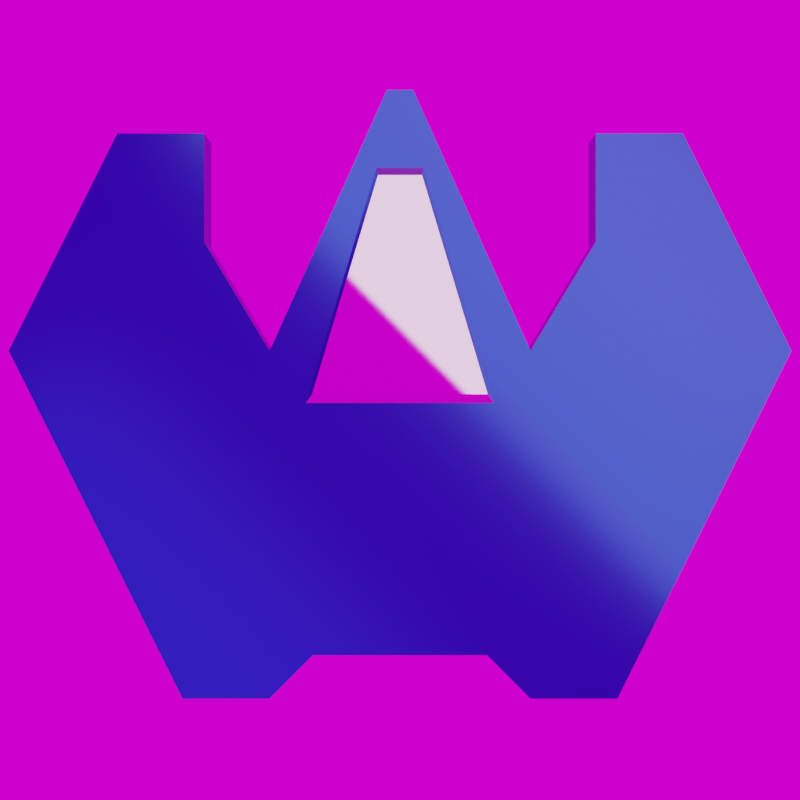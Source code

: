 # Source: icon.blend  (saved by Blender 2.93.20; exported with 4.5.12 LTS)
import bpy
from mathutils import Matrix  # noqa: F401  (used for matrix-valued properties, if any)

bpy.ops.wm.read_factory_settings(use_empty=True)
scene = bpy.context.scene
scene.name = 'Scene'

# ---- collections
col_collection = bpy.data.collections.new('Collection'); scene.collection.children.link(col_collection)

# ---- images (referenced by path relative to the original .blend; pixels are not part of the script)
import os
ASSET_DIR = os.environ.get("B2B_ASSET_DIR", "")  # directory of the original .blend (textures are referenced by path, not embedded)
HERE = os.path.dirname(os.path.abspath(__file__))  # packed textures are extracted next to this script under _unpacked/

def load_image(name, relpath, width, height, colorspace="sRGB"):
    """Load a texture the original file referenced (path relative to the .blend, or extracted next to this script)."""
    p = next((c for c in (os.path.join(HERE, relpath), os.path.join(ASSET_DIR, relpath)) if relpath and os.path.exists(c)), "")
    if p:
        img = bpy.data.images.load(p, check_existing=True)
        img.name = name
    else:  # same state as the original file: an image datablock whose file is absent (Cycles renders it pink)
        img = bpy.data.images.new(name, width, height)
        img.source = "FILE"
        img.filepath = "//" + (relpath or name)
    img.colorspace_settings.name = colorspace
    return img
img_venice_sunset_4k_exr = load_image('venice_sunset_4k.exr', 'venice_sunset_4k.exr', 1024, 1024, 'Linear Rec.709')

# ---- materials (node trees are filled in below, after node groups)
mat_material_001 = bpy.data.materials.new('Material.001')
mat_material = bpy.data.materials.new('Material')
mat_material.alpha_threshold = 0.0
mat_material.line_color = (0.0, 0.0, 0.0, 1.0)

# ---- material node trees
mat_material_001.use_nodes = True; mat_material_001.node_tree.nodes.clear()
_N = mat_material_001.node_tree.nodes; _L = mat_material_001.node_tree.links
n0 = _N.new('ShaderNodeOutputMaterial'); n0.name = 'Material Output'; n0.location = (300, 300)
n1 = _N.new('ShaderNodeBsdfGlass'); n1.name = 'Glass BSDF'; n1.location = (10, 300)
n1.distribution = 'BECKMANN'
n1.inputs[1].default_value = 0.1
n1.inputs[2].default_value = 0.05
_L.new(n1.outputs[0], n0.inputs[0])
n0.is_active_output = True
mat_material.use_nodes = True; mat_material.node_tree.nodes.clear()
_N = mat_material.node_tree.nodes; _L = mat_material.node_tree.links
n0 = _N.new('ShaderNodeOutputMaterial'); n0.name = 'Material Output'; n0.location = (300, 300)
n1 = _N.new('ShaderNodeBsdfPrincipled'); n1.name = 'Principled BSDF'; n1.location = (10, 300)
n1.distribution = 'GGX'
n1.subsurface_method = 'BURLEY'
n1.inputs[0].default_value = (0.03155, 0.08189, 0.42, 1.0)
n1.inputs[1].default_value = 1.0
n1.inputs[2].default_value = 0.3
n1.inputs[3].default_value = 1.45
n1.inputs[27].default_value = (0.0, 0.0, 0.0, 1.0)
n1.inputs[28].default_value = 1.0
_L.new(n1.outputs[0], n0.inputs[0])
n0.is_active_output = True

# ---- world
world_world = bpy.data.worlds.new('World'); scene.world = world_world
world_world.use_nodes = True; world_world.node_tree.nodes.clear()
_N = world_world.node_tree.nodes; _L = world_world.node_tree.links
n0 = _N.new('ShaderNodeOutputWorld'); n0.name = 'World Output'; n0.location = (300, 300)
n1 = _N.new('ShaderNodeTexEnvironment'); n1.name = 'Environment Texture'; n1.location = (-95, 282)
n1.image = img_venice_sunset_4k_exr
_L.new(n1.outputs[0], n0.inputs[0])
n0.is_active_output = True
world_world.color = (0.05088, 0.05088, 0.05088)
world_world.use_sun_shadow = False
world_world.sun_shadow_jitter_overblur = 0.0

# ---- cameras
cam_camera = bpy.data.cameras.new('Camera')

# ---- lights
light_area = bpy.data.lights.new('Area', 'AREA')
light_area.transmission_factor = 0.0
light_area.energy = 7.854
light_area.shadow_soft_size = 1.0
light_area.shadow_maximum_resolution = 0.006
light_area.use_absolute_resolution = True
light_area.size = 1.0
light_area.size_y = 1.0
light_spot = bpy.data.lights.new('Spot', 'AREA')
light_spot.color = (0.0, 0.2489, 1.0)
light_spot.transmission_factor = 0.0
light_spot.energy = 7.854
light_spot.shadow_soft_size = 2.0
light_spot.shadow_maximum_resolution = 0.006
light_spot.use_absolute_resolution = True
light_spot.size = 2.0
light_spot_001 = bpy.data.lights.new('Spot.001', 'AREA')
light_spot_001.color = (1.0, 0.104, 0.0)
light_spot_001.transmission_factor = 0.0
light_spot_001.energy = 7.854
light_spot_001.shadow_soft_size = 2.0
light_spot_001.shadow_maximum_resolution = 0.006
light_spot_001.use_absolute_resolution = True
light_spot_001.size = 2.0

# ---- meshes
me_plane_003 = bpy.data.meshes.new('Plane.003')
me_plane_003.from_pydata([(-0.2, 0.01312, 0.06624), (0.2, 0.01312, 0.06624), (-0.05003, 0.5131, 0.06624), (0.04997, 0.5131, 0.06624), (-0.24, -0.03688, 0.01624), (0.24, -0.03688, 0.01624), (-0.06003, 0.5631, 0.01624), (0.05997, 0.5631, 0.01624), (0.9, 0.1131, -0.05376), (0.65, 0.6131, -0.05376), (0.5, -0.6869, -0.05376), (0.2, -0.5869, -0.05376), (0.3, -0.6869, -0.05376), (0.3, 0.1131, -0.05376), (0.45, 0.6131, -0.05376), (0.45, 0.3631, -0.05376), (-0.9, 0.1131, -0.05376), (-0.65, 0.6131, -0.05376), (-0.5, -0.6869, -0.05376), (-0.2, -0.5869, -0.05376), (-0.3, -0.6869, -0.05376), (-0.3, 0.1131, -0.05376), (-0.45, 0.6131, -0.05376), (-0.45, 0.3631, -0.05376), (0.9, 0.1131, 0.04624), (0.65, 0.6131, 0.04624), (0.5, -0.6869, 0.04624), (0.2, -0.5869, 0.04624), (0.3, -0.6869, 0.04624), (0.3, 0.1131, 0.04624), (0.45, 0.6131, 0.04624), (0.45, 0.3631, 0.04624), (-0.9, 0.1131, 0.04624), (-0.65, 0.6131, 0.04624), (-0.5, -0.6869, 0.04624), (-0.2, -0.5869, 0.04624), (-0.3, -0.6869, 0.04624), (-0.3, 0.1131, 0.04624), (-0.45, 0.6131, 0.04624), (-0.45, 0.3631, 0.04624), (-0.04003, 0.7231, -0.05376), (0.03997, 0.7231, -0.05376), (0.02997, 0.7131, 0.04624), (-0.03003, 0.7131, 0.04624)], [], [(1, 0, 2, 3), (5, 4, 6, 7), (3, 2, 6, 7), (2, 0, 4, 6), (0, 1, 5, 4), (1, 3, 7, 5), (41, 42, 29, 13), (14, 30, 25, 9), (15, 31, 30, 14), (15, 13, 29, 31), (43, 42, 29, 31, 30, 25, 24, 26, 28, 27, 35, 36, 34, 32, 33, 38, 39, 37), (40, 41, 13, 15, 14, 9, 8, 10, 12, 11, 19, 20, 18, 16, 17, 22, 23, 21), (23, 39, 37, 21), (23, 22, 38, 39), (22, 17, 33, 38), (17, 16, 32, 33), (18, 34, 32, 16), (20, 36, 34, 18), (20, 19, 35, 36), (19, 11, 27, 35), (12, 28, 27, 11), (12, 10, 26, 28), (10, 8, 24, 26), (9, 25, 24, 8), (40, 43, 42, 41), (21, 37, 43, 40)])
me_plane_003.polygons.foreach_set('use_smooth', [True] * 26)
me_plane_003.polygons.foreach_set('material_index', [0, 0, 0, 0, 0, 0, 1, 1, 1, 1, 1, 1, 1, 1, 1, 1, 1, 1, 1, 1, 1, 1, 1, 1, 1, 1])
_uv = me_plane_003.uv_layers.new(name='UVMap')
_uv.uv.foreach_set('vector', [0.0, 0.0, 0.0, 0.0, 0.0, 0.0, 0.0, 0.0, 0.0, 0.0, 0.0, 0.0, 0.0, 0.0, 0.0, 0.0, 0.0, 0.0, 0.0, 0.0, 0.0, 0.0, 0.0, 0.0, 0.0, 0.0, 0.0, 0.0, 0.0, 0.0, 0.0, 0.0, 0.0, 0.0, 0.0, 0.0, 0.0, 0.0, 0.0, 0.0, 0.0, 0.0, 0.0, 0.0, 0.0, 0.0, 0.0, 0.0, 0.0, 0.0, 0.0, 0.0, 0.0, 0.0, 0.0, 0.0, 0.0, 0.0, 0.0, 0.0, 0.0, 0.0, 0.0, 0.0, 0.0, 0.0, 0.0, 0.0, 0.0, 0.0, 0.0, 0.0, 0.0, 0.0, 0.0, 0.0, 0.0, 0.0, 0.0, 0.0, 0.0, 0.0, 0.0, 0.0, 0.0, 0.0, 0.0, 0.0, 0.0, 0.0, 0.0, 0.0, 0.0, 0.0, 0.0, 0.0, 0.0, 0.0, 0.0, 0.0, 0.0, 0.0, 0.0, 0.0, 0.0, 0.0, 0.0, 0.0, 0.0, 0.0, 0.0, 0.0, 0.0, 0.0, 0.0, 0.0, 0.0, 0.0, 0.0, 0.0, 0.0, 0.0, 0.0, 0.0, 0.0, 0.0, 0.0, 0.0, 0.0, 0.0, 0.0, 0.0, 0.0, 0.0, 0.0, 0.0, 0.0, 0.0, 0.0, 0.0, 0.0, 0.0, 0.0, 0.0, 0.0, 0.0, 0.0, 0.0, 0.0, 0.0, 0.0, 0.0, 0.0, 0.0, 0.0, 0.0, 0.0, 0.0, 0.0, 0.0, 0.0, 0.0, 0.0, 0.0, 0.0, 0.0, 0.0, 0.0, 0.0, 0.0, 0.0, 0.0, 0.0, 0.0, 0.0, 0.0, 0.0, 0.0, 0.0, 0.0, 0.0, 0.0, 0.0, 0.0, 0.0, 0.0, 0.0, 0.0, 0.0, 0.0, 0.0, 0.0, 0.0, 0.0, 0.0, 0.0, 0.0, 0.0, 0.0, 0.0, 0.0, 0.0, 0.0, 0.0, 0.0, 0.0, 0.0, 0.0, 0.0, 0.0, 0.0, 0.0, 0.0, 0.0, 0.0, 0.0, 0.0, 0.0, 0.0, 0.0, 0.0, 0.0, 0.0, 0.0, 0.0, 0.0, 0.0, 0.0, 0.0, 0.0, 0.0, 0.0, 0.0, 0.0, 0.0, 0.0, 0.0, 0.0, 0.0, 0.0, 0.0, 0.0, 0.0, 0.0, 0.0, 0.0, 0.0, 0.0, 0.0, 0.0, 0.0, 0.0, 0.0, 0.0, 0.0, 0.0, 0.0, 0.0, 0.0, 0.0, 0.0, 0.0, 0.0, 0.0])
me_plane_003.materials.append(mat_material_001)
me_plane_003.materials.append(mat_material)
me_plane_003.use_remesh_fix_poles = True
me_plane_003.use_remesh_preserve_attributes = False
me_plane_003.use_mirror_vertex_groups = False
me_plane_003.update()

# ---- objects
ob_player = bpy.data.objects.new('player', me_plane_003)
ob_camera = bpy.data.objects.new('Camera', cam_camera)
ob_area = bpy.data.objects.new('Area', light_area)
ob_light_blue = bpy.data.objects.new('light_blue', light_spot)
ob_light_orange = bpy.data.objects.new('light_orange', light_spot_001)

# ---- transforms, parenting, visibility, modifiers, constraints
ob_player.location = (0.0, 0.0, 0.0)
ob_player.lineart.crease_threshold = 0.0
_m = ob_player.modifiers.new('EdgeSplit', 'EDGE_SPLIT')
ob_camera.location = (0.0, 0.0, 2.6)
ob_area.location = (0.45, 0.45, 0.5)
ob_area.rotation_euler = (0.0, 0.0, -0.7854)
ob_area.scale = (2.0, 1.0, 1.0)
ob_light_blue.location = (-1.0, -1.0, 1.0)
ob_light_blue.rotation_euler = (0.7854, 0.0, -0.7854)
ob_light_orange.location = (1.0, 1.0, 1.0)
ob_light_orange.rotation_euler = (-0.7854, 0.0, -0.7854)

# ---- collection membership
col_collection.objects.link(ob_player)
col_collection.objects.link(ob_camera)
col_collection.objects.link(ob_area)
col_collection.objects.link(ob_light_blue)
col_collection.objects.link(ob_light_orange)

# ---- scene / render settings (as saved in the file)
scene.camera = ob_camera
scene.frame_start = 1; scene.frame_end = 250; scene.frame_set(137)
scene.render.engine = 'CYCLES'
scene.render.resolution_x = 128
scene.render.resolution_y = 128
scene.render.film_transparent = True
scene.cycles.samples = 256
scene.cycles.sampling_pattern = 'TABULATED_SOBOL'
scene.cycles.use_light_tree = False
scene.view_settings.view_transform = 'Filmic'
bpy.context.view_layer.update()

